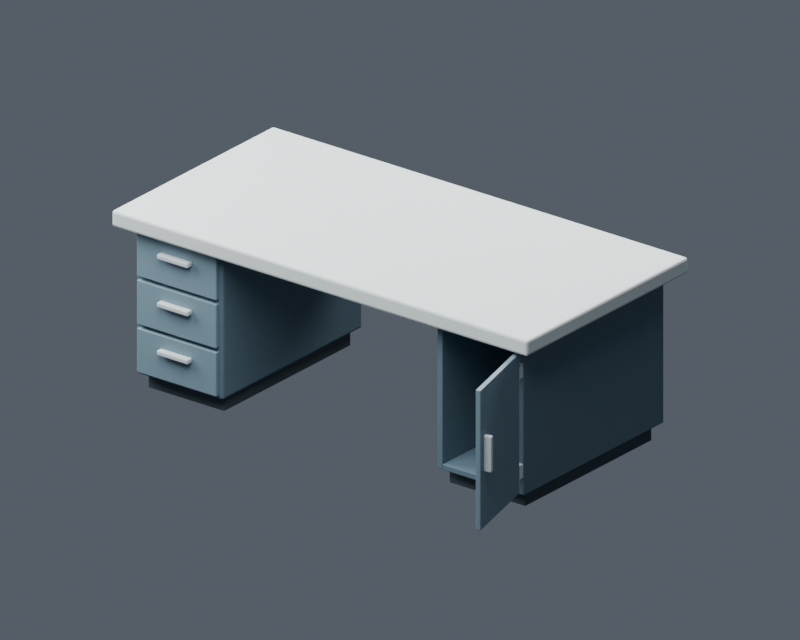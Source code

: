 # Source: Mesa_Laboratorio_v03.blend  (saved by Blender 5.1.30; exported with 4.5.12 LTS)
import bpy
from mathutils import Matrix  # noqa: F401  (used for matrix-valued properties, if any)

bpy.ops.wm.read_factory_settings(use_empty=True)
scene = bpy.context.scene
scene.name = 'Scene'

# ---- collections
col_01_mesa_base = bpy.data.collections.new('01_Mesa_Base'); scene.collection.children.link(col_01_mesa_base)
col_02_guias_niveles = bpy.data.collections.new('02_Guias_Niveles'); scene.collection.children.link(col_02_guias_niveles)
col_02_guias_niveles.hide_viewport = True
col_03_presentacion = bpy.data.collections.new('03_Presentacion'); scene.collection.children.link(col_03_presentacion)
col_04_cajones_izquierdos = bpy.data.collections.new('04_Cajones_Izquierdos'); scene.collection.children.link(col_04_cajones_izquierdos)
col_05_gabinete_derecho_abatible = bpy.data.collections.new('05_Gabinete_Derecho_Abatible'); scene.collection.children.link(col_05_gabinete_derecho_abatible)

# ---- materials (node trees are filled in below, after node groups)
mat_tablero_claro = bpy.data.materials.new('Tablero_claro')
mat_tablero_claro.diffuse_color = (0.55, 0.61, 0.61, 1.0)
mat_gabinete_gris_azulado = bpy.data.materials.new('Gabinete_gris_azulado')
mat_gabinete_gris_azulado.diffuse_color = (0.085, 0.14, 0.18, 1.0)
mat_zocalo_oscuro = bpy.data.materials.new('Zocalo_oscuro')
mat_zocalo_oscuro.diffuse_color = (0.04, 0.06, 0.07, 1.0)
mat_cajones_gris_azulado = bpy.data.materials.new('Cajones_Gris_Azulado')
mat_cajones_gris_azulado.diffuse_color = (0.14, 0.22, 0.27, 1.0)
mat_tiradores_gris_claro = bpy.data.materials.new('Tiradores_Gris_Claro')
mat_tiradores_gris_claro.diffuse_color = (0.5, 0.56, 0.58, 1.0)

# ---- material node trees
mat_tablero_claro.use_nodes = True; mat_tablero_claro.node_tree.nodes.clear()
_N = mat_tablero_claro.node_tree.nodes; _L = mat_tablero_claro.node_tree.links
n0 = _N.new('ShaderNodeBsdfPrincipled'); n0.name = 'Principled BSDF'; n0.location = (-200, 100)
n0.inputs[0].default_value = (0.55, 0.61, 0.61, 1.0)
n0.inputs[2].default_value = 0.65
n1 = _N.new('ShaderNodeOutputMaterial'); n1.name = 'Material Output'; n1.location = (200, 100)
_L.new(n0.outputs[0], n1.inputs[0])
n1.is_active_output = True
mat_gabinete_gris_azulado.use_nodes = True; mat_gabinete_gris_azulado.node_tree.nodes.clear()
_N = mat_gabinete_gris_azulado.node_tree.nodes; _L = mat_gabinete_gris_azulado.node_tree.links
n0 = _N.new('ShaderNodeBsdfPrincipled'); n0.name = 'Principled BSDF'; n0.location = (-200, 100)
n0.inputs[0].default_value = (0.085, 0.14, 0.18, 1.0)
n0.inputs[2].default_value = 0.65
n1 = _N.new('ShaderNodeOutputMaterial'); n1.name = 'Material Output'; n1.location = (200, 100)
_L.new(n0.outputs[0], n1.inputs[0])
n1.is_active_output = True
mat_zocalo_oscuro.use_nodes = True; mat_zocalo_oscuro.node_tree.nodes.clear()
_N = mat_zocalo_oscuro.node_tree.nodes; _L = mat_zocalo_oscuro.node_tree.links
n0 = _N.new('ShaderNodeBsdfPrincipled'); n0.name = 'Principled BSDF'; n0.location = (-200, 100)
n0.inputs[0].default_value = (0.04, 0.06, 0.07, 1.0)
n0.inputs[2].default_value = 0.65
n1 = _N.new('ShaderNodeOutputMaterial'); n1.name = 'Material Output'; n1.location = (200, 100)
_L.new(n0.outputs[0], n1.inputs[0])
n1.is_active_output = True
mat_cajones_gris_azulado.use_nodes = True; mat_cajones_gris_azulado.node_tree.nodes.clear()
_N = mat_cajones_gris_azulado.node_tree.nodes; _L = mat_cajones_gris_azulado.node_tree.links
n0 = _N.new('ShaderNodeBsdfPrincipled'); n0.name = 'Principled BSDF'; n0.location = (-200, 100)
n0.inputs[0].default_value = (0.14, 0.22, 0.27, 1.0)
n0.inputs[2].default_value = 0.55
n1 = _N.new('ShaderNodeOutputMaterial'); n1.name = 'Material Output'; n1.location = (200, 100)
_L.new(n0.outputs[0], n1.inputs[0])
n1.is_active_output = True
mat_tiradores_gris_claro.use_nodes = True; mat_tiradores_gris_claro.node_tree.nodes.clear()
_N = mat_tiradores_gris_claro.node_tree.nodes; _L = mat_tiradores_gris_claro.node_tree.links
n0 = _N.new('ShaderNodeBsdfPrincipled'); n0.name = 'Principled BSDF'; n0.location = (-200, 100)
n0.inputs[0].default_value = (0.5, 0.56, 0.58, 1.0)
n0.inputs[2].default_value = 0.55
n1 = _N.new('ShaderNodeOutputMaterial'); n1.name = 'Material Output'; n1.location = (200, 100)
_L.new(n0.outputs[0], n1.inputs[0])
n1.is_active_output = True

# ---- world
world_fondo = bpy.data.worlds.new('Fondo'); scene.world = world_fondo
world_fondo.use_nodes = True; world_fondo.node_tree.nodes.clear()
_N = world_fondo.node_tree.nodes; _L = world_fondo.node_tree.links
n0 = _N.new('ShaderNodeBackground'); n0.name = 'Background'; n0.location = (-200, 100)
n0.inputs[0].default_value = (0.16, 0.19, 0.23, 1.0)
n0.inputs[1].default_value = 0.6
n1 = _N.new('ShaderNodeOutputWorld'); n1.name = 'World Output'; n1.location = (200, 100)
_L.new(n0.outputs[0], n1.inputs[0])
n1.is_active_output = True

# ---- cameras
cam_camera = bpy.data.cameras.new('Camera')
cam_camera.type = 'ORTHO'
cam_camera.ortho_scale = 3.65

# ---- lights
light_luz_principal = bpy.data.lights.new('Luz_Principal', 'AREA')
light_luz_principal.energy = 450.0
light_luz_principal.shape = 'DISK'
light_luz_principal.size = 4.0
light_luz_relleno = bpy.data.lights.new('Luz_Relleno', 'AREA')
light_luz_relleno.energy = 250.0
light_luz_relleno.shape = 'DISK'
light_luz_relleno.size = 3.0
light_luz_posterior = bpy.data.lights.new('Luz_Posterior', 'AREA')
light_luz_posterior.energy = 400.0
light_luz_posterior.shape = 'DISK'
light_luz_posterior.size = 3.0

# ---- meshes
me_cube = bpy.data.meshes.new('Cube')
me_cube.from_pydata([(-1.2, -0.6, -0.04), (-1.2, -0.6, 0.04), (-1.2, 0.6, -0.04), (-1.2, 0.6, 0.04), (1.2, -0.6, -0.04), (1.2, -0.6, 0.04), (1.2, 0.6, -0.04), (1.2, 0.6, 0.04)], [], [(0, 1, 3, 2), (2, 3, 7, 6), (6, 7, 5, 4), (4, 5, 1, 0), (2, 6, 4, 0), (7, 3, 1, 5)])
_uv = me_cube.uv_layers.new(name='UVMap')
_uv.uv.foreach_set('vector', [0.375, 0.0, 0.625, 0.0, 0.625, 0.25, 0.375, 0.25, 0.375, 0.25, 0.625, 0.25, 0.625, 0.5, 0.375, 0.5, 0.375, 0.5, 0.625, 0.5, 0.625, 0.75, 0.375, 0.75, 0.375, 0.75, 0.625, 0.75, 0.625, 1.0, 0.375, 1.0, 0.125, 0.5, 0.375, 0.5, 0.375, 0.75, 0.125, 0.75, 0.625, 0.5, 0.875, 0.5, 0.875, 0.75, 0.625, 0.75])
me_cube.materials.append(mat_tablero_claro)
me_cube.update()
me_cube_001 = bpy.data.meshes.new('Cube.001')
me_cube_001.from_pydata([(-0.25, -0.52, -0.37), (-0.25, -0.52, 0.37), (-0.25, 0.52, -0.37), (-0.25, 0.52, 0.37), (0.25, -0.52, -0.37), (0.25, -0.52, 0.37), (0.25, 0.52, -0.37), (0.25, 0.52, 0.37)], [], [(0, 1, 3, 2), (2, 3, 7, 6), (6, 7, 5, 4), (4, 5, 1, 0), (2, 6, 4, 0), (7, 3, 1, 5)])
_uv = me_cube_001.uv_layers.new(name='UVMap')
_uv.uv.foreach_set('vector', [0.375, 0.0, 0.625, 0.0, 0.625, 0.25, 0.375, 0.25, 0.375, 0.25, 0.625, 0.25, 0.625, 0.5, 0.375, 0.5, 0.375, 0.5, 0.625, 0.5, 0.625, 0.75, 0.375, 0.75, 0.375, 0.75, 0.625, 0.75, 0.625, 1.0, 0.375, 1.0, 0.125, 0.5, 0.375, 0.5, 0.375, 0.75, 0.125, 0.75, 0.625, 0.5, 0.875, 0.5, 0.875, 0.75, 0.625, 0.75])
me_cube_001.materials.append(mat_gabinete_gris_azulado)
me_cube_001.update()
me_cube_003 = bpy.data.meshes.new('Cube.003')
me_cube_003.from_pydata([(-0.22, -0.47, -0.04), (-0.22, -0.47, 0.04), (-0.22, 0.47, -0.04), (-0.22, 0.47, 0.04), (0.22, -0.47, -0.04), (0.22, -0.47, 0.04), (0.22, 0.47, -0.04), (0.22, 0.47, 0.04)], [], [(0, 1, 3, 2), (2, 3, 7, 6), (6, 7, 5, 4), (4, 5, 1, 0), (2, 6, 4, 0), (7, 3, 1, 5)])
_uv = me_cube_003.uv_layers.new(name='UVMap')
_uv.uv.foreach_set('vector', [0.375, 0.0, 0.625, 0.0, 0.625, 0.25, 0.375, 0.25, 0.375, 0.25, 0.625, 0.25, 0.625, 0.5, 0.375, 0.5, 0.375, 0.5, 0.625, 0.5, 0.625, 0.75, 0.375, 0.75, 0.375, 0.75, 0.625, 0.75, 0.625, 1.0, 0.375, 1.0, 0.125, 0.5, 0.375, 0.5, 0.375, 0.75, 0.125, 0.75, 0.625, 0.5, 0.875, 0.5, 0.875, 0.75, 0.625, 0.75])
me_cube_003.materials.append(mat_zocalo_oscuro)
me_cube_003.update()
me_cube_004 = bpy.data.meshes.new('Cube.004')
me_cube_004.from_pydata([(-0.22, -0.47, -0.04), (-0.22, -0.47, 0.04), (-0.22, 0.47, -0.04), (-0.22, 0.47, 0.04), (0.22, -0.47, -0.04), (0.22, -0.47, 0.04), (0.22, 0.47, -0.04), (0.22, 0.47, 0.04)], [], [(0, 1, 3, 2), (2, 3, 7, 6), (6, 7, 5, 4), (4, 5, 1, 0), (2, 6, 4, 0), (7, 3, 1, 5)])
_uv = me_cube_004.uv_layers.new(name='UVMap')
_uv.uv.foreach_set('vector', [0.375, 0.0, 0.625, 0.0, 0.625, 0.25, 0.375, 0.25, 0.375, 0.25, 0.625, 0.25, 0.625, 0.5, 0.375, 0.5, 0.375, 0.5, 0.625, 0.5, 0.625, 0.75, 0.375, 0.75, 0.375, 0.75, 0.625, 0.75, 0.625, 1.0, 0.375, 1.0, 0.125, 0.5, 0.375, 0.5, 0.375, 0.75, 0.125, 0.75, 0.625, 0.5, 0.875, 0.5, 0.875, 0.75, 0.625, 0.75])
me_cube_004.materials.append(mat_zocalo_oscuro)
me_cube_004.update()
me_cube_005 = bpy.data.meshes.new('Cube.005')
me_cube_005.from_pydata([(-0.62, -0.05, -0.1), (-0.62, -0.05, 0.1), (-0.62, 0.05, -0.1), (-0.62, 0.05, 0.1), (0.62, -0.05, -0.1), (0.62, -0.05, 0.1), (0.62, 0.05, -0.1), (0.62, 0.05, 0.1)], [], [(0, 1, 3, 2), (2, 3, 7, 6), (6, 7, 5, 4), (4, 5, 1, 0), (2, 6, 4, 0), (7, 3, 1, 5)])
_uv = me_cube_005.uv_layers.new(name='UVMap')
_uv.uv.foreach_set('vector', [0.375, 0.0, 0.625, 0.0, 0.625, 0.25, 0.375, 0.25, 0.375, 0.25, 0.625, 0.25, 0.625, 0.5, 0.375, 0.5, 0.375, 0.5, 0.625, 0.5, 0.625, 0.75, 0.375, 0.75, 0.375, 0.75, 0.625, 0.75, 0.625, 1.0, 0.375, 1.0, 0.125, 0.5, 0.375, 0.5, 0.375, 0.75, 0.125, 0.75, 0.625, 0.5, 0.875, 0.5, 0.875, 0.75, 0.625, 0.75])
me_cube_005.materials.append(mat_gabinete_gris_azulado)
me_cube_005.update()
me_cube_006 = bpy.data.meshes.new('Cube.006')
me_cube_006.from_pydata([(-0.925, -0.325, -0.04), (-0.925, -0.325, 0.04), (-0.925, 0.325, -0.04), (-0.925, 0.325, 0.04), (0.925, -0.325, -0.04), (0.925, -0.325, 0.04), (0.925, 0.325, -0.04), (0.925, 0.325, 0.04)], [], [(0, 1, 3, 2), (2, 3, 7, 6), (6, 7, 5, 4), (4, 5, 1, 0), (2, 6, 4, 0), (7, 3, 1, 5)])
_uv = me_cube_006.uv_layers.new(name='UVMap')
_uv.uv.foreach_set('vector', [0.375, 0.0, 0.625, 0.0, 0.625, 0.25, 0.375, 0.25, 0.375, 0.25, 0.625, 0.25, 0.625, 0.5, 0.375, 0.5, 0.375, 0.5, 0.625, 0.5, 0.625, 0.75, 0.375, 0.75, 0.375, 0.75, 0.625, 0.75, 0.625, 1.0, 0.375, 1.0, 0.125, 0.5, 0.375, 0.5, 0.375, 0.75, 0.125, 0.75, 0.625, 0.5, 0.875, 0.5, 0.875, 0.75, 0.625, 0.75])
me_cube_006.update()
me_cube_007 = bpy.data.meshes.new('Cube.007')
me_cube_007.from_pydata([(-0.65, -0.19, -0.04), (-0.65, -0.19, 0.04), (-0.65, 0.19, -0.04), (-0.65, 0.19, 0.04), (0.65, -0.19, -0.04), (0.65, -0.19, 0.04), (0.65, 0.19, -0.04), (0.65, 0.19, 0.04)], [], [(0, 1, 3, 2), (2, 3, 7, 6), (6, 7, 5, 4), (4, 5, 1, 0), (2, 6, 4, 0), (7, 3, 1, 5)])
_uv = me_cube_007.uv_layers.new(name='UVMap')
_uv.uv.foreach_set('vector', [0.375, 0.0, 0.625, 0.0, 0.625, 0.25, 0.375, 0.25, 0.375, 0.25, 0.625, 0.25, 0.625, 0.5, 0.375, 0.5, 0.375, 0.5, 0.625, 0.5, 0.625, 0.75, 0.375, 0.75, 0.375, 0.75, 0.625, 0.75, 0.625, 1.0, 0.375, 1.0, 0.125, 0.5, 0.375, 0.5, 0.375, 0.75, 0.125, 0.75, 0.625, 0.5, 0.875, 0.5, 0.875, 0.75, 0.625, 0.75])
me_cube_007.update()
me_cube_008 = bpy.data.meshes.new('Cube.008')
me_cube_008.from_pydata([(-0.23, -0.0125, -0.11), (-0.23, -0.0125, 0.11), (-0.23, 0.0125, -0.11), (-0.23, 0.0125, 0.11), (0.23, -0.0125, -0.11), (0.23, -0.0125, 0.11), (0.23, 0.0125, -0.11), (0.23, 0.0125, 0.11)], [], [(0, 1, 3, 2), (2, 3, 7, 6), (6, 7, 5, 4), (4, 5, 1, 0), (2, 6, 4, 0), (7, 3, 1, 5)])
_uv = me_cube_008.uv_layers.new(name='UVMap')
_uv.uv.foreach_set('vector', [0.375, 0.0, 0.625, 0.0, 0.625, 0.25, 0.375, 0.25, 0.375, 0.25, 0.625, 0.25, 0.625, 0.5, 0.375, 0.5, 0.375, 0.5, 0.625, 0.5, 0.625, 0.75, 0.375, 0.75, 0.375, 0.75, 0.625, 0.75, 0.625, 1.0, 0.375, 1.0, 0.125, 0.5, 0.375, 0.5, 0.375, 0.75, 0.125, 0.75, 0.625, 0.5, 0.875, 0.5, 0.875, 0.75, 0.625, 0.75])
me_cube_008.materials.append(mat_cajones_gris_azulado)
me_cube_008.update()
me_cube_009 = bpy.data.meshes.new('Cube.009')
me_cube_009.from_pydata([(-0.09, -0.0175, -0.0125), (-0.09, -0.0175, 0.0125), (-0.09, 0.0175, -0.0125), (-0.09, 0.0175, 0.0125), (0.09, -0.0175, -0.0125), (0.09, -0.0175, 0.0125), (0.09, 0.0175, -0.0125), (0.09, 0.0175, 0.0125)], [], [(0, 1, 3, 2), (2, 3, 7, 6), (6, 7, 5, 4), (4, 5, 1, 0), (2, 6, 4, 0), (7, 3, 1, 5)])
_uv = me_cube_009.uv_layers.new(name='UVMap')
_uv.uv.foreach_set('vector', [0.375, 0.0, 0.625, 0.0, 0.625, 0.25, 0.375, 0.25, 0.375, 0.25, 0.625, 0.25, 0.625, 0.5, 0.375, 0.5, 0.375, 0.5, 0.625, 0.5, 0.625, 0.75, 0.375, 0.75, 0.375, 0.75, 0.625, 0.75, 0.625, 1.0, 0.375, 1.0, 0.125, 0.5, 0.375, 0.5, 0.375, 0.75, 0.125, 0.75, 0.625, 0.5, 0.875, 0.5, 0.875, 0.75, 0.625, 0.75])
me_cube_009.materials.append(mat_tiradores_gris_claro)
me_cube_009.update()
me_cube_010 = bpy.data.meshes.new('Cube.010')
me_cube_010.from_pydata([(-0.23, -0.0125, -0.11), (-0.23, -0.0125, 0.11), (-0.23, 0.0125, -0.11), (-0.23, 0.0125, 0.11), (0.23, -0.0125, -0.11), (0.23, -0.0125, 0.11), (0.23, 0.0125, -0.11), (0.23, 0.0125, 0.11)], [], [(0, 1, 3, 2), (2, 3, 7, 6), (6, 7, 5, 4), (4, 5, 1, 0), (2, 6, 4, 0), (7, 3, 1, 5)])
_uv = me_cube_010.uv_layers.new(name='UVMap')
_uv.uv.foreach_set('vector', [0.375, 0.0, 0.625, 0.0, 0.625, 0.25, 0.375, 0.25, 0.375, 0.25, 0.625, 0.25, 0.625, 0.5, 0.375, 0.5, 0.375, 0.5, 0.625, 0.5, 0.625, 0.75, 0.375, 0.75, 0.375, 0.75, 0.625, 0.75, 0.625, 1.0, 0.375, 1.0, 0.125, 0.5, 0.375, 0.5, 0.375, 0.75, 0.125, 0.75, 0.625, 0.5, 0.875, 0.5, 0.875, 0.75, 0.625, 0.75])
me_cube_010.materials.append(mat_cajones_gris_azulado)
me_cube_010.update()
me_cube_011 = bpy.data.meshes.new('Cube.011')
me_cube_011.from_pydata([(-0.09, -0.0175, -0.0125), (-0.09, -0.0175, 0.0125), (-0.09, 0.0175, -0.0125), (-0.09, 0.0175, 0.0125), (0.09, -0.0175, -0.0125), (0.09, -0.0175, 0.0125), (0.09, 0.0175, -0.0125), (0.09, 0.0175, 0.0125)], [], [(0, 1, 3, 2), (2, 3, 7, 6), (6, 7, 5, 4), (4, 5, 1, 0), (2, 6, 4, 0), (7, 3, 1, 5)])
_uv = me_cube_011.uv_layers.new(name='UVMap')
_uv.uv.foreach_set('vector', [0.375, 0.0, 0.625, 0.0, 0.625, 0.25, 0.375, 0.25, 0.375, 0.25, 0.625, 0.25, 0.625, 0.5, 0.375, 0.5, 0.375, 0.5, 0.625, 0.5, 0.625, 0.75, 0.375, 0.75, 0.375, 0.75, 0.625, 0.75, 0.625, 1.0, 0.375, 1.0, 0.125, 0.5, 0.375, 0.5, 0.375, 0.75, 0.125, 0.75, 0.625, 0.5, 0.875, 0.5, 0.875, 0.75, 0.625, 0.75])
me_cube_011.materials.append(mat_tiradores_gris_claro)
me_cube_011.update()
me_cube_012 = bpy.data.meshes.new('Cube.012')
me_cube_012.from_pydata([(-0.23, -0.0125, -0.11), (-0.23, -0.0125, 0.11), (-0.23, 0.0125, -0.11), (-0.23, 0.0125, 0.11), (0.23, -0.0125, -0.11), (0.23, -0.0125, 0.11), (0.23, 0.0125, -0.11), (0.23, 0.0125, 0.11)], [], [(0, 1, 3, 2), (2, 3, 7, 6), (6, 7, 5, 4), (4, 5, 1, 0), (2, 6, 4, 0), (7, 3, 1, 5)])
_uv = me_cube_012.uv_layers.new(name='UVMap')
_uv.uv.foreach_set('vector', [0.375, 0.0, 0.625, 0.0, 0.625, 0.25, 0.375, 0.25, 0.375, 0.25, 0.625, 0.25, 0.625, 0.5, 0.375, 0.5, 0.375, 0.5, 0.625, 0.5, 0.625, 0.75, 0.375, 0.75, 0.375, 0.75, 0.625, 0.75, 0.625, 1.0, 0.375, 1.0, 0.125, 0.5, 0.375, 0.5, 0.375, 0.75, 0.125, 0.75, 0.625, 0.5, 0.875, 0.5, 0.875, 0.75, 0.625, 0.75])
me_cube_012.materials.append(mat_cajones_gris_azulado)
me_cube_012.update()
me_cube_013 = bpy.data.meshes.new('Cube.013')
me_cube_013.from_pydata([(-0.09, -0.0175, -0.0125), (-0.09, -0.0175, 0.0125), (-0.09, 0.0175, -0.0125), (-0.09, 0.0175, 0.0125), (0.09, -0.0175, -0.0125), (0.09, -0.0175, 0.0125), (0.09, 0.0175, -0.0125), (0.09, 0.0175, 0.0125)], [], [(0, 1, 3, 2), (2, 3, 7, 6), (6, 7, 5, 4), (4, 5, 1, 0), (2, 6, 4, 0), (7, 3, 1, 5)])
_uv = me_cube_013.uv_layers.new(name='UVMap')
_uv.uv.foreach_set('vector', [0.375, 0.0, 0.625, 0.0, 0.625, 0.25, 0.375, 0.25, 0.375, 0.25, 0.625, 0.25, 0.625, 0.5, 0.375, 0.5, 0.375, 0.5, 0.625, 0.5, 0.625, 0.75, 0.375, 0.75, 0.375, 0.75, 0.625, 0.75, 0.625, 1.0, 0.375, 1.0, 0.125, 0.5, 0.375, 0.5, 0.375, 0.75, 0.125, 0.75, 0.625, 0.5, 0.875, 0.5, 0.875, 0.75, 0.625, 0.75])
me_cube_013.materials.append(mat_tiradores_gris_claro)
me_cube_013.update()
me_gabinete_derecho_carcasa_hueca = bpy.data.meshes.new('Gabinete_Derecho_Carcasa_Hueca')
me_gabinete_derecho_carcasa_hueca.from_pydata([(-0.25, -0.52, -0.37), (-0.22, -0.52, -0.37), (-0.22, 0.52, -0.37), (-0.25, 0.52, -0.37), (-0.25, -0.52, 0.37), (-0.22, -0.52, 0.37), (-0.22, 0.52, 0.37), (-0.25, 0.52, 0.37), (0.22, -0.52, -0.37), (0.25, -0.52, -0.37), (0.25, 0.52, -0.37), (0.22, 0.52, -0.37), (0.22, -0.52, 0.37), (0.25, -0.52, 0.37), (0.25, 0.52, 0.37), (0.22, 0.52, 0.37), (-0.22, -0.52, -0.37), (0.22, -0.52, -0.37), (0.22, 0.52, -0.37), (-0.22, 0.52, -0.37), (-0.22, -0.52, -0.34), (0.22, -0.52, -0.34), (0.22, 0.52, -0.34), (-0.22, 0.52, -0.34), (-0.22, -0.52, 0.34), (0.22, -0.52, 0.34), (0.22, 0.52, 0.34), (-0.22, 0.52, 0.34), (-0.22, -0.52, 0.37), (0.22, -0.52, 0.37), (0.22, 0.52, 0.37), (-0.22, 0.52, 0.37), (-0.22, 0.49, -0.34), (0.22, 0.49, -0.34), (0.22, 0.52, -0.34), (-0.22, 0.52, -0.34), (-0.22, 0.49, 0.34), (0.22, 0.49, 0.34), (0.22, 0.52, 0.34), (-0.22, 0.52, 0.34)], [], [(0, 3, 2, 1), (4, 5, 6, 7), (0, 1, 5, 4), (1, 2, 6, 5), (2, 3, 7, 6), (3, 0, 4, 7), (8, 11, 10, 9), (12, 13, 14, 15), (8, 9, 13, 12), (9, 10, 14, 13), (10, 11, 15, 14), (11, 8, 12, 15), (16, 19, 18, 17), (20, 21, 22, 23), (16, 17, 21, 20), (17, 18, 22, 21), (18, 19, 23, 22), (19, 16, 20, 23), (24, 27, 26, 25), (28, 29, 30, 31), (24, 25, 29, 28), (25, 26, 30, 29), (26, 27, 31, 30), (27, 24, 28, 31), (32, 35, 34, 33), (36, 37, 38, 39), (32, 33, 37, 36), (33, 34, 38, 37), (34, 35, 39, 38), (35, 32, 36, 39)])
me_gabinete_derecho_carcasa_hueca.materials.append(mat_gabinete_gris_azulado)
me_gabinete_derecho_carcasa_hueca.update()
me_cube_014 = bpy.data.meshes.new('Cube.014')
me_cube_014.from_pydata([(-0.46, -0.0125, -0.35), (-0.46, -0.0125, 0.35), (-0.46, 0.0125, -0.35), (-0.46, 0.0125, 0.35), (-1.49e-08, -0.0125, -0.35), (-1.49e-08, -0.0125, 0.35), (-1.49e-08, 0.0125, -0.35), (-1.49e-08, 0.0125, 0.35)], [], [(0, 1, 3, 2), (2, 3, 7, 6), (6, 7, 5, 4), (4, 5, 1, 0), (2, 6, 4, 0), (7, 3, 1, 5)])
_uv = me_cube_014.uv_layers.new(name='UVMap')
_uv.uv.foreach_set('vector', [0.375, 0.0, 0.625, 0.0, 0.625, 0.25, 0.375, 0.25, 0.375, 0.25, 0.625, 0.25, 0.625, 0.5, 0.375, 0.5, 0.375, 0.5, 0.625, 0.5, 0.625, 0.75, 0.375, 0.75, 0.375, 0.75, 0.625, 0.75, 0.625, 1.0, 0.375, 1.0, 0.125, 0.5, 0.375, 0.5, 0.375, 0.75, 0.125, 0.75, 0.625, 0.5, 0.875, 0.5, 0.875, 0.75, 0.625, 0.75])
me_cube_014.materials.append(mat_cajones_gris_azulado)
me_cube_014.update()
me_cube_015 = bpy.data.meshes.new('Cube.015')
me_cube_015.from_pydata([(-0.0125, -0.02, -0.09), (-0.0125, -0.02, 0.09), (-0.0125, 0.02, -0.09), (-0.0125, 0.02, 0.09), (0.0125, -0.02, -0.09), (0.0125, -0.02, 0.09), (0.0125, 0.02, -0.09), (0.0125, 0.02, 0.09)], [], [(0, 1, 3, 2), (2, 3, 7, 6), (6, 7, 5, 4), (4, 5, 1, 0), (2, 6, 4, 0), (7, 3, 1, 5)])
_uv = me_cube_015.uv_layers.new(name='UVMap')
_uv.uv.foreach_set('vector', [0.375, 0.0, 0.625, 0.0, 0.625, 0.25, 0.375, 0.25, 0.375, 0.25, 0.625, 0.25, 0.625, 0.5, 0.375, 0.5, 0.375, 0.5, 0.625, 0.5, 0.625, 0.75, 0.375, 0.75, 0.375, 0.75, 0.625, 0.75, 0.625, 1.0, 0.375, 1.0, 0.125, 0.5, 0.375, 0.5, 0.375, 0.75, 0.125, 0.75, 0.625, 0.5, 0.875, 0.5, 0.875, 0.75, 0.625, 0.75])
me_cube_015.materials.append(mat_tiradores_gris_claro)
me_cube_015.update()
me_cube_016 = bpy.data.meshes.new('Cube.016')
me_cube_016.from_pydata([(-0.011, -0.015, -0.035), (-0.011, -0.015, 0.035), (-0.011, 0.015, -0.035), (-0.011, 0.015, 0.035), (0.011, -0.015, -0.035), (0.011, -0.015, 0.035), (0.011, 0.015, -0.035), (0.011, 0.015, 0.035)], [], [(0, 1, 3, 2), (2, 3, 7, 6), (6, 7, 5, 4), (4, 5, 1, 0), (2, 6, 4, 0), (7, 3, 1, 5)])
_uv = me_cube_016.uv_layers.new(name='UVMap')
_uv.uv.foreach_set('vector', [0.375, 0.0, 0.625, 0.0, 0.625, 0.25, 0.375, 0.25, 0.375, 0.25, 0.625, 0.25, 0.625, 0.5, 0.375, 0.5, 0.375, 0.5, 0.625, 0.5, 0.625, 0.75, 0.375, 0.75, 0.375, 0.75, 0.625, 0.75, 0.625, 1.0, 0.375, 1.0, 0.125, 0.5, 0.375, 0.5, 0.375, 0.75, 0.125, 0.75, 0.625, 0.5, 0.875, 0.5, 0.875, 0.75, 0.625, 0.75])
me_cube_016.materials.append(mat_tiradores_gris_claro)
me_cube_016.update()
me_cube_017 = bpy.data.meshes.new('Cube.017')
me_cube_017.from_pydata([(-0.011, -0.015, -0.035), (-0.011, -0.015, 0.035), (-0.011, 0.015, -0.035), (-0.011, 0.015, 0.035), (0.011, -0.015, -0.035), (0.011, -0.015, 0.035), (0.011, 0.015, -0.035), (0.011, 0.015, 0.035)], [], [(0, 1, 3, 2), (2, 3, 7, 6), (6, 7, 5, 4), (4, 5, 1, 0), (2, 6, 4, 0), (7, 3, 1, 5)])
_uv = me_cube_017.uv_layers.new(name='UVMap')
_uv.uv.foreach_set('vector', [0.375, 0.0, 0.625, 0.0, 0.625, 0.25, 0.375, 0.25, 0.375, 0.25, 0.625, 0.25, 0.625, 0.5, 0.375, 0.5, 0.375, 0.5, 0.625, 0.5, 0.625, 0.75, 0.375, 0.75, 0.375, 0.75, 0.625, 0.75, 0.625, 1.0, 0.375, 1.0, 0.125, 0.5, 0.375, 0.5, 0.375, 0.75, 0.125, 0.75, 0.625, 0.5, 0.875, 0.5, 0.875, 0.75, 0.625, 0.75])
me_cube_017.materials.append(mat_tiradores_gris_claro)
me_cube_017.update()

# ---- objects
ob_mesa_tablero_240x120cm = bpy.data.objects.new('Mesa_Tablero_240x120cm', me_cube)
ob_mesa_gabinete_izquierdo = bpy.data.objects.new('Mesa_Gabinete_Izquierdo', me_cube_001)
ob_mesa_zocalo_izquierdo = bpy.data.objects.new('Mesa_Zocalo_Izquierdo', me_cube_003)
ob_mesa_zocalo_derecho = bpy.data.objects.new('Mesa_Zocalo_Derecho', me_cube_004)
ob_mesa_travesano_posterior = bpy.data.objects.new('Mesa_Travesano_Posterior', me_cube_005)
ob_guia_nivel_medio = bpy.data.objects.new('GUIA_Nivel_Medio', me_cube_006)
ob_guia_nivel_superior = bpy.data.objects.new('GUIA_Nivel_Superior', me_cube_007)
ob_camara_vista_mesa = bpy.data.objects.new('Camara_Vista_Mesa', cam_camera)
ob_luz_principal = bpy.data.objects.new('Luz_Principal', light_luz_principal)
ob_luz_relleno = bpy.data.objects.new('Luz_Relleno', light_luz_relleno)
ob_luz_posterior = bpy.data.objects.new('Luz_Posterior', light_luz_posterior)
ob_cajon_izq_01_frente = bpy.data.objects.new('Cajon_Izq_01_Frente', me_cube_008)
ob_cajon_izq_01_tirador = bpy.data.objects.new('Cajon_Izq_01_Tirador', me_cube_009)
ob_cajon_izq_02_frente = bpy.data.objects.new('Cajon_Izq_02_Frente', me_cube_010)
ob_cajon_izq_02_tirador = bpy.data.objects.new('Cajon_Izq_02_Tirador', me_cube_011)
ob_cajon_izq_03_frente = bpy.data.objects.new('Cajon_Izq_03_Frente', me_cube_012)
ob_cajon_izq_03_tirador = bpy.data.objects.new('Cajon_Izq_03_Tirador', me_cube_013)
ob_mesa_gabinete_derecho = bpy.data.objects.new('Mesa_Gabinete_Derecho', me_gabinete_derecho_carcasa_hueca)
ob_gabinete_der_puerta_girar_z = bpy.data.objects.new('Gabinete_Der_Puerta_GIRAR_Z', me_cube_014)
ob_gabinete_der_tirador = bpy.data.objects.new('Gabinete_Der_Tirador', me_cube_015)
ob_gabinete_der_bisagra_1 = bpy.data.objects.new('Gabinete_Der_Bisagra_1', me_cube_016)
ob_gabinete_der_bisagra_2 = bpy.data.objects.new('Gabinete_Der_Bisagra_2', me_cube_017)

# ---- transforms, parenting, visibility, modifiers, constraints
ob_mesa_tablero_240x120cm.location = (0.0, 0.0, 0.86)
_m = ob_mesa_tablero_240x120cm.modifiers.new('Bordes_suaves_editables', 'BEVEL')
_m.width = 0.012
_m.width_pct = 0.012
_m.segments = 2
ob_mesa_gabinete_izquierdo.location = (-0.87, 0.0, 0.45)
_m = ob_mesa_gabinete_izquierdo.modifiers.new('Bordes_suaves_editables', 'BEVEL')
_m.width = 0.012
_m.width_pct = 0.012
_m.segments = 2
ob_mesa_zocalo_izquierdo.location = (-0.87, 0.0, 0.04)
_m = ob_mesa_zocalo_izquierdo.modifiers.new('Bordes_suaves_editables', 'BEVEL')
_m.width = 0.005
_m.width_pct = 0.005
_m.segments = 2
ob_mesa_zocalo_derecho.location = (0.87, 0.0, 0.04)
_m = ob_mesa_zocalo_derecho.modifiers.new('Bordes_suaves_editables', 'BEVEL')
_m.width = 0.005
_m.width_pct = 0.005
_m.segments = 2
ob_mesa_travesano_posterior.location = (0.0, 0.47, 0.71)
_m = ob_mesa_travesano_posterior.modifiers.new('Bordes_suaves_editables', 'BEVEL')
_m.width = 0.012
_m.width_pct = 0.012
_m.segments = 2
ob_guia_nivel_medio.location = (0.0, 0.245, 1.35)
ob_guia_nivel_medio.hide_render = True
ob_guia_nivel_medio.display_type = 'WIRE'
ob_guia_nivel_superior.location = (0.0, 0.38, 1.85)
ob_guia_nivel_superior.hide_render = True
ob_guia_nivel_superior.display_type = 'WIRE'
ob_camara_vista_mesa.location = (3.5, -4.5, 3.0)
ob_camara_vista_mesa.rotation_euler = (1.153, 3.065e-08, 0.661)
ob_luz_principal.location = (1.0, -3.0, 5.0)
ob_luz_principal.rotation_euler = (0.6126, -2.139e-08, 0.3218)
ob_luz_relleno.location = (-3.0, -1.0, 2.5)
ob_luz_relleno.rotation_euler = (1.007, -6.348e-08, -1.249)
ob_luz_posterior.location = (0.0, 3.0, 4.0)
ob_luz_posterior.rotation_euler = (0.7086, 5.689e-08, 3.142)
ob_cajon_izq_01_frente.location = (-0.87, -0.53, 0.69)
_m = ob_cajon_izq_01_frente.modifiers.new('Bisel_Editable', 'BEVEL')
_m.width = 0.004
_m.width_pct = 0.004
_m.segments = 2
ob_cajon_izq_01_tirador.location = (-0.87, -0.558, 0.725)
_m = ob_cajon_izq_01_tirador.modifiers.new('Bisel_Editable', 'BEVEL')
_m.width = 0.006
_m.width_pct = 0.006
_m.segments = 2
ob_cajon_izq_02_frente.location = (-0.87, -0.53, 0.45)
_m = ob_cajon_izq_02_frente.modifiers.new('Bisel_Editable', 'BEVEL')
_m.width = 0.004
_m.width_pct = 0.004
_m.segments = 2
ob_cajon_izq_02_tirador.location = (-0.87, -0.558, 0.485)
_m = ob_cajon_izq_02_tirador.modifiers.new('Bisel_Editable', 'BEVEL')
_m.width = 0.006
_m.width_pct = 0.006
_m.segments = 2
ob_cajon_izq_03_frente.location = (-0.87, -0.53, 0.21)
_m = ob_cajon_izq_03_frente.modifiers.new('Bisel_Editable', 'BEVEL')
_m.width = 0.004
_m.width_pct = 0.004
_m.segments = 2
ob_cajon_izq_03_tirador.location = (-0.87, -0.558, 0.245)
_m = ob_cajon_izq_03_tirador.modifiers.new('Bisel_Editable', 'BEVEL')
_m.width = 0.006
_m.width_pct = 0.006
_m.segments = 2
ob_mesa_gabinete_derecho.location = (0.87, 0.0, 0.45)
_m = ob_mesa_gabinete_derecho.modifiers.new('Bordes_suaves_editables', 'BEVEL')
_m.width = 0.004
_m.width_pct = 0.004
_m.segments = 2
ob_gabinete_der_puerta_girar_z.location = (1.105, -0.55, 0.45)
ob_gabinete_der_puerta_girar_z.rotation_euler = (0.0, 0.0, 1.833)
_m = ob_gabinete_der_puerta_girar_z.modifiers.new('Bisel_Editable', 'BEVEL')
_m.width = 0.004
_m.width_pct = 0.004
_m.segments = 2
ob_gabinete_der_tirador.parent = ob_gabinete_der_puerta_girar_z
ob_gabinete_der_tirador.location = (-0.41, -0.03, 0.02)
_m = ob_gabinete_der_tirador.modifiers.new('Bisel_Editable', 'BEVEL')
_m.width = 0.006
_m.width_pct = 0.006
_m.segments = 2
ob_gabinete_der_bisagra_1.location = (1.105, -0.532, 0.2)
_m = ob_gabinete_der_bisagra_1.modifiers.new('Bisel_Editable', 'BEVEL')
_m.width = 0.003
_m.width_pct = 0.003
_m.segments = 2
ob_gabinete_der_bisagra_2.location = (1.105, -0.532, 0.7)
_m = ob_gabinete_der_bisagra_2.modifiers.new('Bisel_Editable', 'BEVEL')
_m.width = 0.003
_m.width_pct = 0.003
_m.segments = 2

# ---- collection membership
col_01_mesa_base.objects.link(ob_mesa_tablero_240x120cm)
col_01_mesa_base.objects.link(ob_mesa_gabinete_izquierdo)
col_01_mesa_base.objects.link(ob_mesa_zocalo_izquierdo)
col_01_mesa_base.objects.link(ob_mesa_zocalo_derecho)
col_01_mesa_base.objects.link(ob_mesa_travesano_posterior)
col_02_guias_niveles.objects.link(ob_guia_nivel_medio)
col_02_guias_niveles.objects.link(ob_guia_nivel_superior)
col_03_presentacion.objects.link(ob_camara_vista_mesa)
col_03_presentacion.objects.link(ob_luz_principal)
col_03_presentacion.objects.link(ob_luz_relleno)
col_03_presentacion.objects.link(ob_luz_posterior)
col_04_cajones_izquierdos.objects.link(ob_cajon_izq_01_frente)
col_04_cajones_izquierdos.objects.link(ob_cajon_izq_01_tirador)
col_04_cajones_izquierdos.objects.link(ob_cajon_izq_02_frente)
col_04_cajones_izquierdos.objects.link(ob_cajon_izq_02_tirador)
col_04_cajones_izquierdos.objects.link(ob_cajon_izq_03_frente)
col_04_cajones_izquierdos.objects.link(ob_cajon_izq_03_tirador)
col_05_gabinete_derecho_abatible.objects.link(ob_mesa_gabinete_derecho)
col_05_gabinete_derecho_abatible.objects.link(ob_gabinete_der_puerta_girar_z)
col_05_gabinete_derecho_abatible.objects.link(ob_gabinete_der_tirador)
col_05_gabinete_derecho_abatible.objects.link(ob_gabinete_der_bisagra_1)
col_05_gabinete_derecho_abatible.objects.link(ob_gabinete_der_bisagra_2)

# ---- scene / render settings (as saved in the file)
scene.camera = ob_camara_vista_mesa
scene.frame_start = 1; scene.frame_end = 60; scene.frame_set(60)
scene.render.engine = 'CYCLES'
scene.render.resolution_x = 1000
scene.render.resolution_y = 800
scene.render.bake_bias = 0.0
scene.render.bake_samples = 0
scene.cycles.samples = 32
scene.cycles.sampling_pattern = 'TABULATED_SOBOL'
scene.eevee.use_volume_custom_range = False
bpy.context.view_layer.update()
